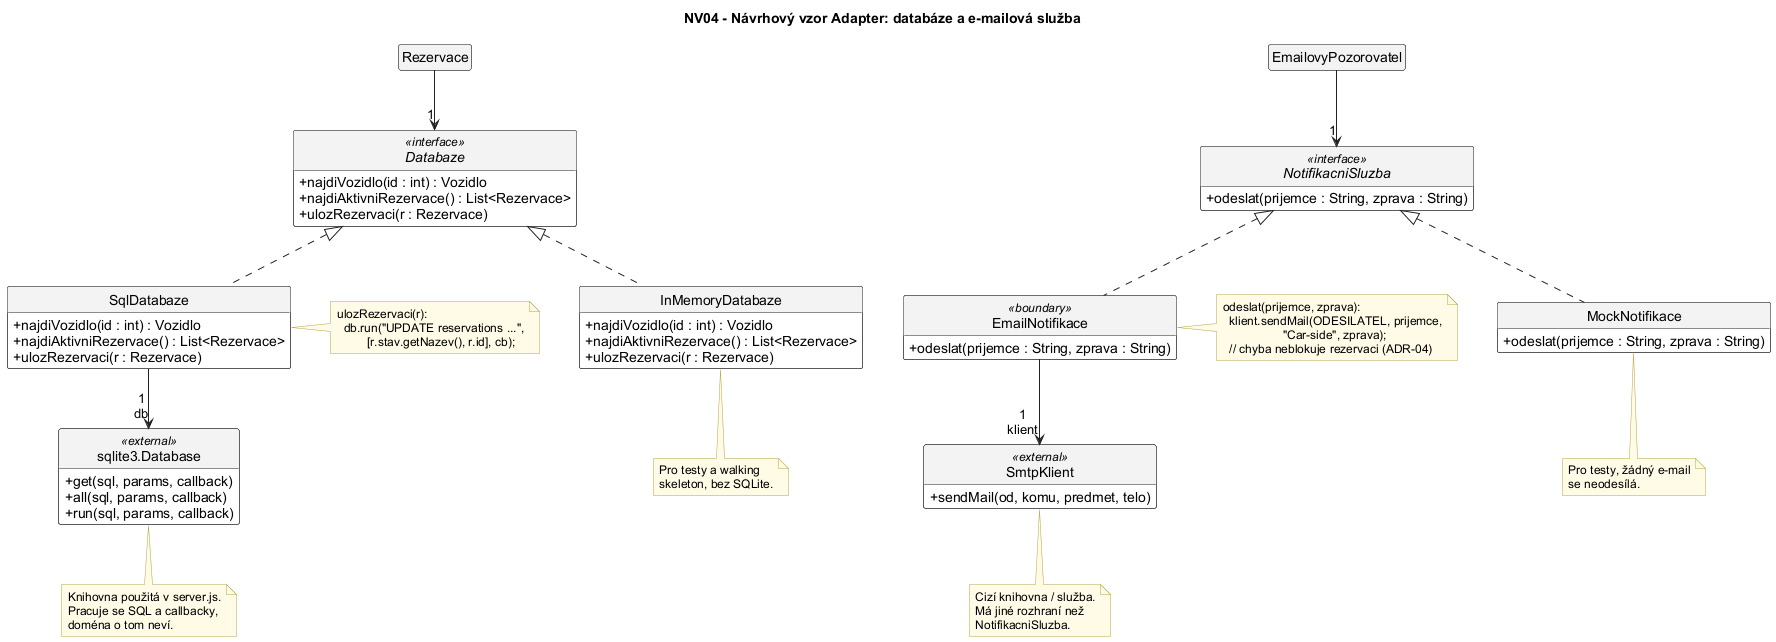

The diagram above was rendered by PlantUML. Its source (embedded in the PNG):
@startuml NV04_Adapter
' ============================================================
' NV04 - Návrhový vzor Adapter
' (prezentace: GraphicEditor, Shape, LineShape, TextShape, TextView)
' Databaze / NotifikacniSluzba = Shape (rozhraní, které klient očekává)
' SqlDatabaze / EmailNotifikace = TextShape (adaptér)
' sqlite3.Database / SmtpKlient = TextView (cizí nekompatibilní třída)
' InMemoryDatabaze / MockNotifikace = LineShape (vlastní implementace)
' ============================================================
skinparam defaultFontName Arial
skinparam shadowing false
skinparam classAttributeIconSize 0
skinparam ArrowColor #222222
skinparam ClassBackgroundColor #FFFFFF
skinparam ClassBorderColor #222222
skinparam ClassHeaderBackgroundColor #F3F3F3
skinparam StereotypeFontSize 11
skinparam NoteBackgroundColor #FFFBE6
skinparam NoteBorderColor #B5A642
skinparam NoteFontSize 12
skinparam nodesep 40
skinparam ranksep 60
hide circle
hide empty members

title NV04 - Návrhový vzor Adapter: databáze a e-mailová služba

class Rezervace

interface Databaze <<interface>> {
  + najdiVozidlo(id : int) : Vozidlo
  + najdiAktivniRezervace() : List<Rezervace>
  + ulozRezervaci(r : Rezervace)
}

class InMemoryDatabaze {
  + najdiVozidlo(id : int) : Vozidlo
  + najdiAktivniRezervace() : List<Rezervace>
  + ulozRezervaci(r : Rezervace)
}

class SqlDatabaze {
  + najdiVozidlo(id : int) : Vozidlo
  + najdiAktivniRezervace() : List<Rezervace>
  + ulozRezervaci(r : Rezervace)
}

class "sqlite3.Database" as Sqlite <<external>> {
  + get(sql, params, callback)
  + all(sql, params, callback)
  + run(sql, params, callback)
}

class EmailovyPozorovatel

interface NotifikacniSluzba <<interface>> {
  + odeslat(prijemce : String, zprava : String)
}

class MockNotifikace {
  + odeslat(prijemce : String, zprava : String)
}

class EmailNotifikace <<boundary>> {
  + odeslat(prijemce : String, zprava : String)
}

class SmtpKlient <<external>> {
  + sendMail(od, komu, predmet, telo)
}

Rezervace --> "1" Databaze
Databaze <|.. InMemoryDatabaze
Databaze <|.. SqlDatabaze
SqlDatabaze --> "1\ndb" Sqlite

EmailovyPozorovatel --> "1" NotifikacniSluzba
NotifikacniSluzba <|.. MockNotifikace
NotifikacniSluzba <|.. EmailNotifikace
EmailNotifikace --> "1\nklient" SmtpKlient

note bottom of InMemoryDatabaze
  Pro testy a walking
  skeleton, bez SQLite.
end note

note bottom of MockNotifikace
  Pro testy, žádný e-mail
  se neodesílá.
end note

note bottom of Sqlite
  Knihovna použitá v server.js.
  Pracuje se SQL a callbacky,
  doména o tom neví.
end note

note bottom of SmtpKlient
  Cizí knihovna / služba.
  Má jiné rozhraní než
  NotifikacniSluzba.
end note

note right of SqlDatabaze
  ulozRezervaci(r):
    db.run("UPDATE reservations ...",
           [r.stav.getNazev(), r.id], cb);
end note

note right of EmailNotifikace
  odeslat(prijemce, zprava):
    klient.sendMail(ODESILATEL, prijemce,
                    "Car-side", zprava);
    // chyba neblokuje rezervaci (ADR-04)
end note

@enduml